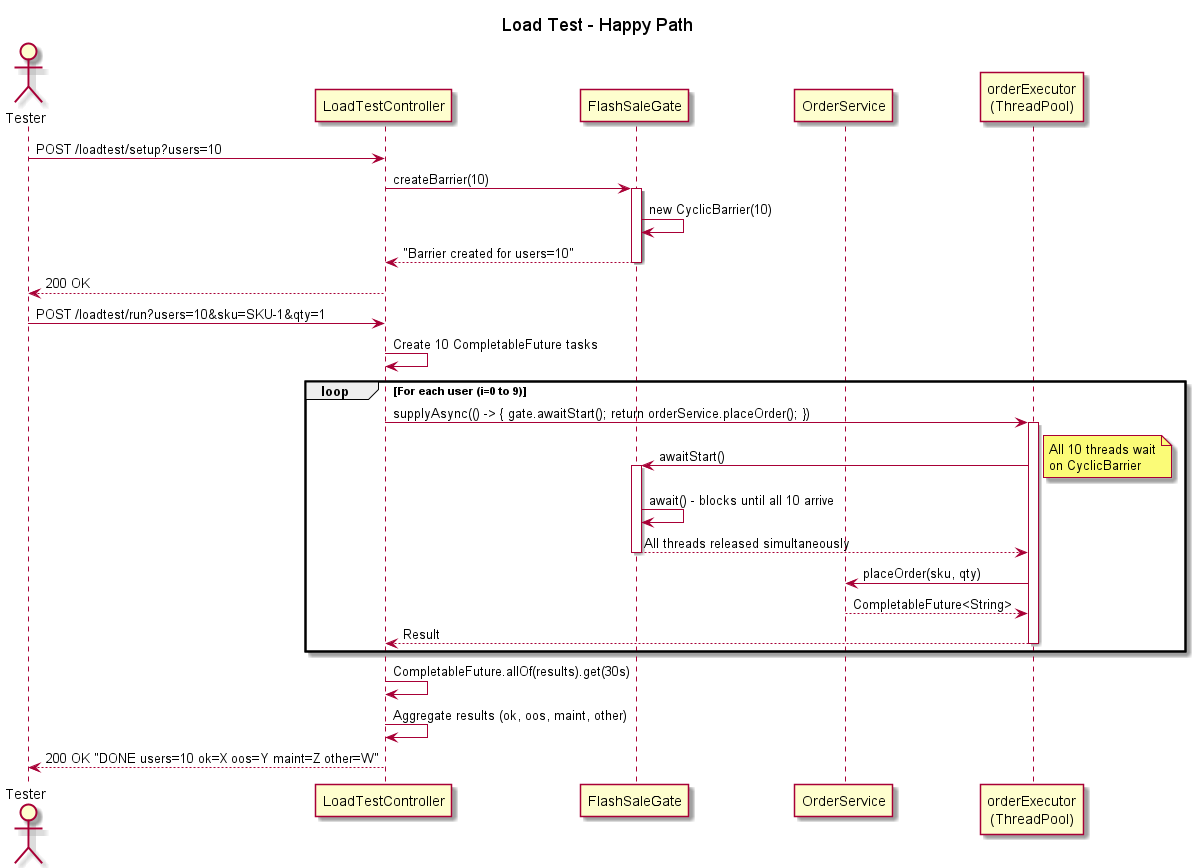

The diagram above was rendered by PlantUML. Its source (embedded in the PNG):
@startuml LoadTest_HappyPath
title Load Test - Happy Path

actor Tester
participant "LoadTestController" as Controller
participant "FlashSaleGate" as Gate
participant "OrderService" as Order
participant "orderExecutor\n(ThreadPool)" as OrderExec

Tester -> Controller: POST /loadtest/setup?users=10
Controller -> Gate: createBarrier(10)
activate Gate
Gate -> Gate: new CyclicBarrier(10)
Gate --> Controller: "Barrier created for users=10"
deactivate Gate
Controller --> Tester: 200 OK

Tester -> Controller: POST /loadtest/run?users=10&sku=SKU-1&qty=1
Controller -> Controller: Create 10 CompletableFuture tasks
loop For each user (i=0 to 9)
    Controller -> OrderExec: supplyAsync(() -> { gate.awaitStart(); return orderService.placeOrder(); })
    activate OrderExec
    OrderExec -> Gate: awaitStart()
    activate Gate
    note right: All 10 threads wait\non CyclicBarrier
    Gate -> Gate: await() - blocks until all 10 arrive
    Gate --> OrderExec: All threads released simultaneously
    deactivate Gate
    OrderExec -> Order: placeOrder(sku, qty)
    Order --> OrderExec: CompletableFuture<String>
    OrderExec --> Controller: Result
    deactivate OrderExec
end

Controller -> Controller: CompletableFuture.allOf(results).get(30s)
Controller -> Controller: Aggregate results (ok, oos, maint, other)
Controller --> Tester: 200 OK "DONE users=10 ok=X oos=Y maint=Z other=W"
@enduml